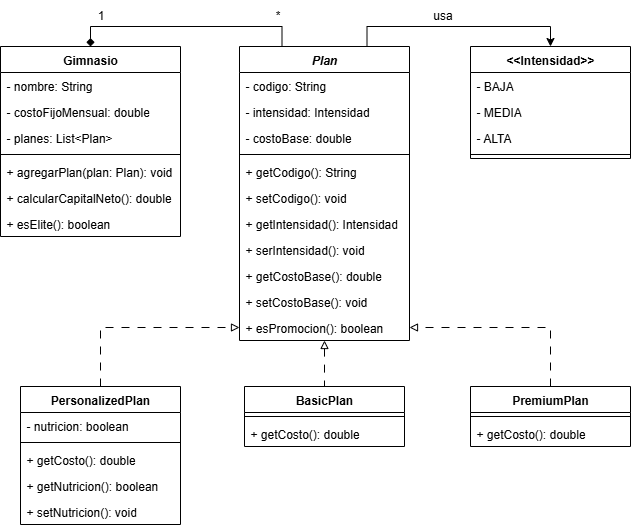

The diagram above was exported from draw.io. Its source (the exported page's mxGraphModel, read from the mxfile embedded in the PNG):
<mxGraphModel dx="784" dy="1136" grid="1" gridSize="10" guides="1" tooltips="1" connect="1" arrows="1" fold="1" page="1" pageScale="1" pageWidth="827" pageHeight="1169" math="0" shadow="0">
  <root>
    <mxCell id="0" />
    <mxCell id="1" parent="0" />
    <mxCell id="6lkWU3Y3wPAP54jt42dt-4" style="edgeStyle=orthogonalEdgeStyle;rounded=0;orthogonalLoop=1;jettySize=auto;html=1;entryX=0.5;entryY=0;entryDx=0;entryDy=0;endArrow=none;endFill=0;startArrow=block;startFill=0;dashed=1;dashPattern=8 8;" parent="1" source="AMJfpoBUnkKNf2wLa_Wd-1" target="AMJfpoBUnkKNf2wLa_Wd-9" edge="1">
      <mxGeometry relative="1" as="geometry" />
    </mxCell>
    <mxCell id="6lkWU3Y3wPAP54jt42dt-23" style="edgeStyle=orthogonalEdgeStyle;rounded=0;orthogonalLoop=1;jettySize=auto;html=1;exitX=0.25;exitY=0;exitDx=0;exitDy=0;entryX=0.5;entryY=0;entryDx=0;entryDy=0;endArrow=diamond;endFill=1;" parent="1" source="AMJfpoBUnkKNf2wLa_Wd-1" target="6lkWU3Y3wPAP54jt42dt-12" edge="1">
      <mxGeometry relative="1" as="geometry" />
    </mxCell>
    <mxCell id="6lkWU3Y3wPAP54jt42dt-24" style="edgeStyle=orthogonalEdgeStyle;rounded=0;orthogonalLoop=1;jettySize=auto;html=1;exitX=0.75;exitY=0;exitDx=0;exitDy=0;entryX=0.5;entryY=0;entryDx=0;entryDy=0;" parent="1" source="AMJfpoBUnkKNf2wLa_Wd-1" target="AMJfpoBUnkKNf2wLa_Wd-32" edge="1">
      <mxGeometry relative="1" as="geometry" />
    </mxCell>
    <mxCell id="AMJfpoBUnkKNf2wLa_Wd-1" value="&lt;i&gt;Plan&lt;/i&gt;" style="swimlane;fontStyle=1;align=center;verticalAlign=top;childLayout=stackLayout;horizontal=1;startSize=26;horizontalStack=0;resizeParent=1;resizeParentMax=0;resizeLast=0;collapsible=1;marginBottom=0;whiteSpace=wrap;html=1;" parent="1" vertex="1">
      <mxGeometry x="337" y="356" width="170" height="294" as="geometry" />
    </mxCell>
    <mxCell id="AMJfpoBUnkKNf2wLa_Wd-2" value="- codigo: String" style="text;strokeColor=none;fillColor=none;align=left;verticalAlign=top;spacingLeft=4;spacingRight=4;overflow=hidden;rotatable=0;points=[[0,0.5],[1,0.5]];portConstraint=eastwest;whiteSpace=wrap;html=1;" parent="AMJfpoBUnkKNf2wLa_Wd-1" vertex="1">
      <mxGeometry y="26" width="170" height="26" as="geometry" />
    </mxCell>
    <mxCell id="AMJfpoBUnkKNf2wLa_Wd-13" value="- intensidad: Intensidad" style="text;strokeColor=none;fillColor=none;align=left;verticalAlign=top;spacingLeft=4;spacingRight=4;overflow=hidden;rotatable=0;points=[[0,0.5],[1,0.5]];portConstraint=eastwest;whiteSpace=wrap;html=1;" parent="AMJfpoBUnkKNf2wLa_Wd-1" vertex="1">
      <mxGeometry y="52" width="170" height="26" as="geometry" />
    </mxCell>
    <mxCell id="AMJfpoBUnkKNf2wLa_Wd-14" value="- costoBase: double" style="text;strokeColor=none;fillColor=none;align=left;verticalAlign=top;spacingLeft=4;spacingRight=4;overflow=hidden;rotatable=0;points=[[0,0.5],[1,0.5]];portConstraint=eastwest;whiteSpace=wrap;html=1;" parent="AMJfpoBUnkKNf2wLa_Wd-1" vertex="1">
      <mxGeometry y="78" width="170" height="26" as="geometry" />
    </mxCell>
    <mxCell id="AMJfpoBUnkKNf2wLa_Wd-3" value="" style="line;strokeWidth=1;fillColor=none;align=left;verticalAlign=middle;spacingTop=-1;spacingLeft=3;spacingRight=3;rotatable=0;labelPosition=right;points=[];portConstraint=eastwest;strokeColor=inherit;" parent="AMJfpoBUnkKNf2wLa_Wd-1" vertex="1">
      <mxGeometry y="104" width="170" height="8" as="geometry" />
    </mxCell>
    <mxCell id="AMJfpoBUnkKNf2wLa_Wd-4" value="+ getCodigo(): String" style="text;strokeColor=none;fillColor=none;align=left;verticalAlign=top;spacingLeft=4;spacingRight=4;overflow=hidden;rotatable=0;points=[[0,0.5],[1,0.5]];portConstraint=eastwest;whiteSpace=wrap;html=1;" parent="AMJfpoBUnkKNf2wLa_Wd-1" vertex="1">
      <mxGeometry y="112" width="170" height="26" as="geometry" />
    </mxCell>
    <mxCell id="AMJfpoBUnkKNf2wLa_Wd-15" value="+ setCodigo(): void" style="text;strokeColor=none;fillColor=none;align=left;verticalAlign=top;spacingLeft=4;spacingRight=4;overflow=hidden;rotatable=0;points=[[0,0.5],[1,0.5]];portConstraint=eastwest;whiteSpace=wrap;html=1;" parent="AMJfpoBUnkKNf2wLa_Wd-1" vertex="1">
      <mxGeometry y="138" width="170" height="26" as="geometry" />
    </mxCell>
    <mxCell id="AMJfpoBUnkKNf2wLa_Wd-16" value="+ getIntensidad(): Intensidad" style="text;strokeColor=none;fillColor=none;align=left;verticalAlign=top;spacingLeft=4;spacingRight=4;overflow=hidden;rotatable=0;points=[[0,0.5],[1,0.5]];portConstraint=eastwest;whiteSpace=wrap;html=1;" parent="AMJfpoBUnkKNf2wLa_Wd-1" vertex="1">
      <mxGeometry y="164" width="170" height="26" as="geometry" />
    </mxCell>
    <mxCell id="AMJfpoBUnkKNf2wLa_Wd-18" value="+ serIntensidad(): void" style="text;strokeColor=none;fillColor=none;align=left;verticalAlign=top;spacingLeft=4;spacingRight=4;overflow=hidden;rotatable=0;points=[[0,0.5],[1,0.5]];portConstraint=eastwest;whiteSpace=wrap;html=1;" parent="AMJfpoBUnkKNf2wLa_Wd-1" vertex="1">
      <mxGeometry y="190" width="170" height="26" as="geometry" />
    </mxCell>
    <mxCell id="AMJfpoBUnkKNf2wLa_Wd-19" value="+ getCostoBase(): double" style="text;strokeColor=none;fillColor=none;align=left;verticalAlign=top;spacingLeft=4;spacingRight=4;overflow=hidden;rotatable=0;points=[[0,0.5],[1,0.5]];portConstraint=eastwest;whiteSpace=wrap;html=1;" parent="AMJfpoBUnkKNf2wLa_Wd-1" vertex="1">
      <mxGeometry y="216" width="170" height="26" as="geometry" />
    </mxCell>
    <mxCell id="AMJfpoBUnkKNf2wLa_Wd-21" value="+ setCostoBase(): void" style="text;strokeColor=none;fillColor=none;align=left;verticalAlign=top;spacingLeft=4;spacingRight=4;overflow=hidden;rotatable=0;points=[[0,0.5],[1,0.5]];portConstraint=eastwest;whiteSpace=wrap;html=1;" parent="AMJfpoBUnkKNf2wLa_Wd-1" vertex="1">
      <mxGeometry y="242" width="170" height="26" as="geometry" />
    </mxCell>
    <mxCell id="AMJfpoBUnkKNf2wLa_Wd-22" value="+ esPromocion(): boolean" style="text;strokeColor=none;fillColor=none;align=left;verticalAlign=top;spacingLeft=4;spacingRight=4;overflow=hidden;rotatable=0;points=[[0,0.5],[1,0.5]];portConstraint=eastwest;whiteSpace=wrap;html=1;" parent="AMJfpoBUnkKNf2wLa_Wd-1" vertex="1">
      <mxGeometry y="268" width="170" height="26" as="geometry" />
    </mxCell>
    <mxCell id="6lkWU3Y3wPAP54jt42dt-1" style="edgeStyle=orthogonalEdgeStyle;rounded=0;orthogonalLoop=1;jettySize=auto;html=1;exitX=0.5;exitY=0;exitDx=0;exitDy=0;entryX=1;entryY=0.5;entryDx=0;entryDy=0;endArrow=block;endFill=0;dashed=1;dashPattern=8 8;" parent="1" source="AMJfpoBUnkKNf2wLa_Wd-5" target="AMJfpoBUnkKNf2wLa_Wd-22" edge="1">
      <mxGeometry relative="1" as="geometry">
        <mxPoint x="502" y="663" as="targetPoint" />
      </mxGeometry>
    </mxCell>
    <mxCell id="AMJfpoBUnkKNf2wLa_Wd-5" value="PremiumPlan" style="swimlane;fontStyle=1;align=center;verticalAlign=top;childLayout=stackLayout;horizontal=1;startSize=26;horizontalStack=0;resizeParent=1;resizeParentMax=0;resizeLast=0;collapsible=1;marginBottom=0;whiteSpace=wrap;html=1;" parent="1" vertex="1">
      <mxGeometry x="568" y="696" width="160" height="60" as="geometry" />
    </mxCell>
    <mxCell id="AMJfpoBUnkKNf2wLa_Wd-7" value="" style="line;strokeWidth=1;fillColor=none;align=left;verticalAlign=middle;spacingTop=-1;spacingLeft=3;spacingRight=3;rotatable=0;labelPosition=right;points=[];portConstraint=eastwest;strokeColor=inherit;" parent="AMJfpoBUnkKNf2wLa_Wd-5" vertex="1">
      <mxGeometry y="26" width="160" height="8" as="geometry" />
    </mxCell>
    <mxCell id="AMJfpoBUnkKNf2wLa_Wd-8" value="+ getCosto(): double" style="text;strokeColor=none;fillColor=none;align=left;verticalAlign=top;spacingLeft=4;spacingRight=4;overflow=hidden;rotatable=0;points=[[0,0.5],[1,0.5]];portConstraint=eastwest;whiteSpace=wrap;html=1;" parent="AMJfpoBUnkKNf2wLa_Wd-5" vertex="1">
      <mxGeometry y="34" width="160" height="26" as="geometry" />
    </mxCell>
    <mxCell id="AMJfpoBUnkKNf2wLa_Wd-9" value="BasicPlan" style="swimlane;fontStyle=1;align=center;verticalAlign=top;childLayout=stackLayout;horizontal=1;startSize=26;horizontalStack=0;resizeParent=1;resizeParentMax=0;resizeLast=0;collapsible=1;marginBottom=0;whiteSpace=wrap;html=1;" parent="1" vertex="1">
      <mxGeometry x="342" y="696" width="160" height="60" as="geometry" />
    </mxCell>
    <mxCell id="AMJfpoBUnkKNf2wLa_Wd-11" value="" style="line;strokeWidth=1;fillColor=none;align=left;verticalAlign=middle;spacingTop=-1;spacingLeft=3;spacingRight=3;rotatable=0;labelPosition=right;points=[];portConstraint=eastwest;strokeColor=inherit;" parent="AMJfpoBUnkKNf2wLa_Wd-9" vertex="1">
      <mxGeometry y="26" width="160" height="8" as="geometry" />
    </mxCell>
    <mxCell id="AMJfpoBUnkKNf2wLa_Wd-12" value="+ getCosto(): double" style="text;strokeColor=none;fillColor=none;align=left;verticalAlign=top;spacingLeft=4;spacingRight=4;overflow=hidden;rotatable=0;points=[[0,0.5],[1,0.5]];portConstraint=eastwest;whiteSpace=wrap;html=1;" parent="AMJfpoBUnkKNf2wLa_Wd-9" vertex="1">
      <mxGeometry y="34" width="160" height="26" as="geometry" />
    </mxCell>
    <mxCell id="6lkWU3Y3wPAP54jt42dt-3" style="edgeStyle=orthogonalEdgeStyle;rounded=0;orthogonalLoop=1;jettySize=auto;html=1;exitX=0.5;exitY=0;exitDx=0;exitDy=0;entryX=0;entryY=0.5;entryDx=0;entryDy=0;endArrow=block;endFill=0;dashed=1;dashPattern=8 8;" parent="1" source="6lkWU3Y3wPAP54jt42dt-6" target="AMJfpoBUnkKNf2wLa_Wd-22" edge="1">
      <mxGeometry relative="1" as="geometry">
        <mxPoint x="198" y="696" as="sourcePoint" />
        <mxPoint x="342" y="663" as="targetPoint" />
      </mxGeometry>
    </mxCell>
    <mxCell id="AMJfpoBUnkKNf2wLa_Wd-32" value="&amp;lt;&amp;lt;Intensidad&amp;gt;&amp;gt;" style="swimlane;fontStyle=1;align=center;verticalAlign=top;childLayout=stackLayout;horizontal=1;startSize=26;horizontalStack=0;resizeParent=1;resizeParentMax=0;resizeLast=0;collapsible=1;marginBottom=0;whiteSpace=wrap;html=1;" parent="1" vertex="1">
      <mxGeometry x="568" y="356" width="160" height="112" as="geometry" />
    </mxCell>
    <mxCell id="AMJfpoBUnkKNf2wLa_Wd-33" value="- BAJA" style="text;strokeColor=none;fillColor=none;align=left;verticalAlign=top;spacingLeft=4;spacingRight=4;overflow=hidden;rotatable=0;points=[[0,0.5],[1,0.5]];portConstraint=eastwest;whiteSpace=wrap;html=1;" parent="AMJfpoBUnkKNf2wLa_Wd-32" vertex="1">
      <mxGeometry y="26" width="160" height="26" as="geometry" />
    </mxCell>
    <mxCell id="6lkWU3Y3wPAP54jt42dt-18" value="- MEDIA" style="text;strokeColor=none;fillColor=none;align=left;verticalAlign=top;spacingLeft=4;spacingRight=4;overflow=hidden;rotatable=0;points=[[0,0.5],[1,0.5]];portConstraint=eastwest;whiteSpace=wrap;html=1;" parent="AMJfpoBUnkKNf2wLa_Wd-32" vertex="1">
      <mxGeometry y="52" width="160" height="26" as="geometry" />
    </mxCell>
    <mxCell id="6lkWU3Y3wPAP54jt42dt-19" value="- ALTA" style="text;strokeColor=none;fillColor=none;align=left;verticalAlign=top;spacingLeft=4;spacingRight=4;overflow=hidden;rotatable=0;points=[[0,0.5],[1,0.5]];portConstraint=eastwest;whiteSpace=wrap;html=1;" parent="AMJfpoBUnkKNf2wLa_Wd-32" vertex="1">
      <mxGeometry y="78" width="160" height="26" as="geometry" />
    </mxCell>
    <mxCell id="AMJfpoBUnkKNf2wLa_Wd-34" value="" style="line;strokeWidth=1;fillColor=none;align=left;verticalAlign=middle;spacingTop=-1;spacingLeft=3;spacingRight=3;rotatable=0;labelPosition=right;points=[];portConstraint=eastwest;strokeColor=inherit;" parent="AMJfpoBUnkKNf2wLa_Wd-32" vertex="1">
      <mxGeometry y="104" width="160" height="8" as="geometry" />
    </mxCell>
    <mxCell id="6lkWU3Y3wPAP54jt42dt-6" value="PersonalizedPlan" style="swimlane;fontStyle=1;align=center;verticalAlign=top;childLayout=stackLayout;horizontal=1;startSize=26;horizontalStack=0;resizeParent=1;resizeParentMax=0;resizeLast=0;collapsible=1;marginBottom=0;whiteSpace=wrap;html=1;" parent="1" vertex="1">
      <mxGeometry x="118" y="696" width="160" height="138" as="geometry" />
    </mxCell>
    <mxCell id="6lkWU3Y3wPAP54jt42dt-7" value="- nutricion: boolean" style="text;strokeColor=none;fillColor=none;align=left;verticalAlign=top;spacingLeft=4;spacingRight=4;overflow=hidden;rotatable=0;points=[[0,0.5],[1,0.5]];portConstraint=eastwest;whiteSpace=wrap;html=1;" parent="6lkWU3Y3wPAP54jt42dt-6" vertex="1">
      <mxGeometry y="26" width="160" height="26" as="geometry" />
    </mxCell>
    <mxCell id="6lkWU3Y3wPAP54jt42dt-8" value="" style="line;strokeWidth=1;fillColor=none;align=left;verticalAlign=middle;spacingTop=-1;spacingLeft=3;spacingRight=3;rotatable=0;labelPosition=right;points=[];portConstraint=eastwest;strokeColor=inherit;" parent="6lkWU3Y3wPAP54jt42dt-6" vertex="1">
      <mxGeometry y="52" width="160" height="8" as="geometry" />
    </mxCell>
    <mxCell id="6lkWU3Y3wPAP54jt42dt-9" value="+ getCosto(): double" style="text;strokeColor=none;fillColor=none;align=left;verticalAlign=top;spacingLeft=4;spacingRight=4;overflow=hidden;rotatable=0;points=[[0,0.5],[1,0.5]];portConstraint=eastwest;whiteSpace=wrap;html=1;" parent="6lkWU3Y3wPAP54jt42dt-6" vertex="1">
      <mxGeometry y="60" width="160" height="26" as="geometry" />
    </mxCell>
    <mxCell id="6lkWU3Y3wPAP54jt42dt-10" value="+ getNutricion(): boolean" style="text;strokeColor=none;fillColor=none;align=left;verticalAlign=top;spacingLeft=4;spacingRight=4;overflow=hidden;rotatable=0;points=[[0,0.5],[1,0.5]];portConstraint=eastwest;whiteSpace=wrap;html=1;" parent="6lkWU3Y3wPAP54jt42dt-6" vertex="1">
      <mxGeometry y="86" width="160" height="26" as="geometry" />
    </mxCell>
    <mxCell id="6lkWU3Y3wPAP54jt42dt-11" value="+ setNutricion(): void" style="text;strokeColor=none;fillColor=none;align=left;verticalAlign=top;spacingLeft=4;spacingRight=4;overflow=hidden;rotatable=0;points=[[0,0.5],[1,0.5]];portConstraint=eastwest;whiteSpace=wrap;html=1;" parent="6lkWU3Y3wPAP54jt42dt-6" vertex="1">
      <mxGeometry y="112" width="160" height="26" as="geometry" />
    </mxCell>
    <mxCell id="6lkWU3Y3wPAP54jt42dt-12" value="Gimnasio" style="swimlane;fontStyle=1;align=center;verticalAlign=top;childLayout=stackLayout;horizontal=1;startSize=26;horizontalStack=0;resizeParent=1;resizeParentMax=0;resizeLast=0;collapsible=1;marginBottom=0;whiteSpace=wrap;html=1;" parent="1" vertex="1">
      <mxGeometry x="98" y="356" width="180" height="190" as="geometry" />
    </mxCell>
    <mxCell id="6lkWU3Y3wPAP54jt42dt-13" value="- nombre: String" style="text;strokeColor=none;fillColor=none;align=left;verticalAlign=top;spacingLeft=4;spacingRight=4;overflow=hidden;rotatable=0;points=[[0,0.5],[1,0.5]];portConstraint=eastwest;whiteSpace=wrap;html=1;" parent="6lkWU3Y3wPAP54jt42dt-12" vertex="1">
      <mxGeometry y="26" width="180" height="26" as="geometry" />
    </mxCell>
    <mxCell id="6lkWU3Y3wPAP54jt42dt-17" value="- costoFijoMensual: double" style="text;strokeColor=none;fillColor=none;align=left;verticalAlign=top;spacingLeft=4;spacingRight=4;overflow=hidden;rotatable=0;points=[[0,0.5],[1,0.5]];portConstraint=eastwest;whiteSpace=wrap;html=1;" parent="6lkWU3Y3wPAP54jt42dt-12" vertex="1">
      <mxGeometry y="52" width="180" height="26" as="geometry" />
    </mxCell>
    <mxCell id="6lkWU3Y3wPAP54jt42dt-20" value="- planes: List&amp;lt;Plan&amp;gt;" style="text;strokeColor=none;fillColor=none;align=left;verticalAlign=top;spacingLeft=4;spacingRight=4;overflow=hidden;rotatable=0;points=[[0,0.5],[1,0.5]];portConstraint=eastwest;whiteSpace=wrap;html=1;" parent="6lkWU3Y3wPAP54jt42dt-12" vertex="1">
      <mxGeometry y="78" width="180" height="26" as="geometry" />
    </mxCell>
    <mxCell id="6lkWU3Y3wPAP54jt42dt-14" value="" style="line;strokeWidth=1;fillColor=none;align=left;verticalAlign=middle;spacingTop=-1;spacingLeft=3;spacingRight=3;rotatable=0;labelPosition=right;points=[];portConstraint=eastwest;strokeColor=inherit;" parent="6lkWU3Y3wPAP54jt42dt-12" vertex="1">
      <mxGeometry y="104" width="180" height="8" as="geometry" />
    </mxCell>
    <mxCell id="6lkWU3Y3wPAP54jt42dt-15" value="+ agregarPlan(plan: Plan): void" style="text;strokeColor=none;fillColor=none;align=left;verticalAlign=top;spacingLeft=4;spacingRight=4;overflow=hidden;rotatable=0;points=[[0,0.5],[1,0.5]];portConstraint=eastwest;whiteSpace=wrap;html=1;" parent="6lkWU3Y3wPAP54jt42dt-12" vertex="1">
      <mxGeometry y="112" width="180" height="26" as="geometry" />
    </mxCell>
    <mxCell id="6lkWU3Y3wPAP54jt42dt-16" value="+ calcularCapitalNeto(): double" style="text;strokeColor=none;fillColor=none;align=left;verticalAlign=top;spacingLeft=4;spacingRight=4;overflow=hidden;rotatable=0;points=[[0,0.5],[1,0.5]];portConstraint=eastwest;whiteSpace=wrap;html=1;" parent="6lkWU3Y3wPAP54jt42dt-12" vertex="1">
      <mxGeometry y="138" width="180" height="26" as="geometry" />
    </mxCell>
    <mxCell id="6lkWU3Y3wPAP54jt42dt-22" value="+ esElite(): boolean" style="text;strokeColor=none;fillColor=none;align=left;verticalAlign=top;spacingLeft=4;spacingRight=4;overflow=hidden;rotatable=0;points=[[0,0.5],[1,0.5]];portConstraint=eastwest;whiteSpace=wrap;html=1;" parent="6lkWU3Y3wPAP54jt42dt-12" vertex="1">
      <mxGeometry y="164" width="180" height="26" as="geometry" />
    </mxCell>
    <mxCell id="6lkWU3Y3wPAP54jt42dt-26" value="usa" style="text;html=1;align=center;verticalAlign=middle;resizable=0;points=[];autosize=1;strokeColor=none;fillColor=none;" parent="1" vertex="1">
      <mxGeometry x="520" y="310" width="40" height="30" as="geometry" />
    </mxCell>
    <mxCell id="6lkWU3Y3wPAP54jt42dt-27" value="1" style="text;html=1;align=center;verticalAlign=middle;resizable=0;points=[];autosize=1;strokeColor=none;fillColor=none;" parent="1" vertex="1">
      <mxGeometry x="183" y="310" width="30" height="30" as="geometry" />
    </mxCell>
    <mxCell id="6lkWU3Y3wPAP54jt42dt-28" value="*" style="text;html=1;align=center;verticalAlign=middle;resizable=0;points=[];autosize=1;strokeColor=none;fillColor=none;" parent="1" vertex="1">
      <mxGeometry x="360" y="310" width="30" height="30" as="geometry" />
    </mxCell>
  </root>
</mxGraphModel>